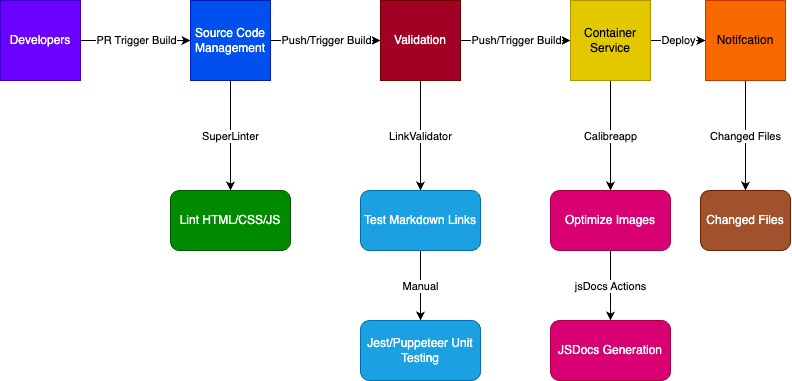

The diagram above was exported from draw.io. Its source (the exported page's mxGraphModel, read from the mxfile embedded in the PNG):
<mxGraphModel dx="898" dy="682" grid="1" gridSize="10" guides="1" tooltips="1" connect="1" arrows="1" fold="1" page="1" pageScale="1" pageWidth="850" pageHeight="1100" math="0" shadow="0">
  <root>
    <mxCell id="0" />
    <mxCell id="1" parent="0" />
    <mxCell id="6" value="PR Trigger Build" style="edgeStyle=none;html=1;entryX=0;entryY=0.5;entryDx=0;entryDy=0;" edge="1" parent="1" source="2" target="3">
      <mxGeometry x="0.0101" relative="1" as="geometry">
        <mxPoint as="offset" />
      </mxGeometry>
    </mxCell>
    <mxCell id="2" value="Developers" style="whiteSpace=wrap;html=1;aspect=fixed;fillColor=#6a00ff;fontColor=#ffffff;strokeColor=#3700CC;" vertex="1" parent="1">
      <mxGeometry x="60" y="50" width="80" height="80" as="geometry" />
    </mxCell>
    <mxCell id="8" value="Push/Trigger Build" style="edgeStyle=none;html=1;entryX=0;entryY=0.5;entryDx=0;entryDy=0;" edge="1" parent="1" source="3" target="7">
      <mxGeometry relative="1" as="geometry" />
    </mxCell>
    <mxCell id="10" value="SuperLinter" style="edgeStyle=none;html=1;" edge="1" parent="1" source="3" target="5">
      <mxGeometry relative="1" as="geometry" />
    </mxCell>
    <mxCell id="3" value="Source Code Management" style="whiteSpace=wrap;html=1;aspect=fixed;fillColor=#0050ef;fontColor=#ffffff;strokeColor=#001DBC;" vertex="1" parent="1">
      <mxGeometry x="250" y="50" width="80" height="80" as="geometry" />
    </mxCell>
    <mxCell id="5" value="Lint HTML/CSS/JS" style="rounded=1;whiteSpace=wrap;html=1;fillColor=#008a00;fontColor=#ffffff;strokeColor=#005700;" vertex="1" parent="1">
      <mxGeometry x="230" y="240" width="120" height="60" as="geometry" />
    </mxCell>
    <mxCell id="21" value="Push/Trigger Build" style="edgeStyle=none;html=1;entryX=0;entryY=0.5;entryDx=0;entryDy=0;" edge="1" parent="1" source="7" target="14">
      <mxGeometry relative="1" as="geometry" />
    </mxCell>
    <mxCell id="25" value="LinkValidator" style="edgeStyle=none;html=1;entryX=0.5;entryY=0;entryDx=0;entryDy=0;" edge="1" parent="1" source="7" target="12">
      <mxGeometry relative="1" as="geometry" />
    </mxCell>
    <mxCell id="7" value="Validation" style="whiteSpace=wrap;html=1;aspect=fixed;fillColor=#a20025;fontColor=#ffffff;strokeColor=#6F0000;" vertex="1" parent="1">
      <mxGeometry x="440" y="50" width="80" height="80" as="geometry" />
    </mxCell>
    <mxCell id="27" value="Manual" style="edgeStyle=none;html=1;" edge="1" parent="1" source="12" target="26">
      <mxGeometry relative="1" as="geometry" />
    </mxCell>
    <mxCell id="12" value="Test Markdown Links" style="rounded=1;whiteSpace=wrap;html=1;fillColor=#1ba1e2;fontColor=#ffffff;strokeColor=#006EAF;" vertex="1" parent="1">
      <mxGeometry x="420" y="240" width="120" height="60" as="geometry" />
    </mxCell>
    <mxCell id="18" value="Calibreapp" style="edgeStyle=none;html=1;" edge="1" parent="1" source="14" target="16">
      <mxGeometry relative="1" as="geometry" />
    </mxCell>
    <mxCell id="20" value="Deploy" style="edgeStyle=none;html=1;entryX=0;entryY=0.5;entryDx=0;entryDy=0;" edge="1" parent="1" source="14" target="15">
      <mxGeometry relative="1" as="geometry">
        <mxPoint as="offset" />
      </mxGeometry>
    </mxCell>
    <mxCell id="14" value="Container Service" style="whiteSpace=wrap;html=1;aspect=fixed;fillColor=#e3c800;fontColor=#000000;strokeColor=#B09500;" vertex="1" parent="1">
      <mxGeometry x="630" y="50" width="80" height="80" as="geometry" />
    </mxCell>
    <mxCell id="24" value="Changed Files" style="edgeStyle=none;html=1;entryX=0.5;entryY=0;entryDx=0;entryDy=0;" edge="1" parent="1" source="15" target="22">
      <mxGeometry relative="1" as="geometry" />
    </mxCell>
    <mxCell id="15" value="Notifcation" style="whiteSpace=wrap;html=1;aspect=fixed;fillColor=#fa6800;fontColor=#000000;strokeColor=#C73500;" vertex="1" parent="1">
      <mxGeometry x="765" y="50" width="80" height="80" as="geometry" />
    </mxCell>
    <mxCell id="19" value="jsDocs Actions" style="edgeStyle=none;html=1;" edge="1" parent="1" source="16" target="17">
      <mxGeometry relative="1" as="geometry" />
    </mxCell>
    <mxCell id="16" value="Optimize Images" style="rounded=1;whiteSpace=wrap;html=1;fillColor=#d80073;strokeColor=#A50040;fontColor=#ffffff;" vertex="1" parent="1">
      <mxGeometry x="610" y="240" width="120" height="60" as="geometry" />
    </mxCell>
    <mxCell id="17" value="JSDocs Generation" style="rounded=1;whiteSpace=wrap;html=1;fillColor=#d80073;fontColor=#ffffff;strokeColor=#A50040;" vertex="1" parent="1">
      <mxGeometry x="610" y="370" width="120" height="60" as="geometry" />
    </mxCell>
    <mxCell id="22" value="Changed Files" style="rounded=1;whiteSpace=wrap;html=1;fillColor=#a0522d;fontColor=#ffffff;strokeColor=#6D1F00;" vertex="1" parent="1">
      <mxGeometry x="760" y="240" width="90" height="60" as="geometry" />
    </mxCell>
    <mxCell id="26" value="Jest/Puppeteer Unit Testing" style="rounded=1;whiteSpace=wrap;html=1;fillColor=#1ba1e2;fontColor=#ffffff;strokeColor=#006EAF;" vertex="1" parent="1">
      <mxGeometry x="420" y="370" width="120" height="60" as="geometry" />
    </mxCell>
  </root>
</mxGraphModel>